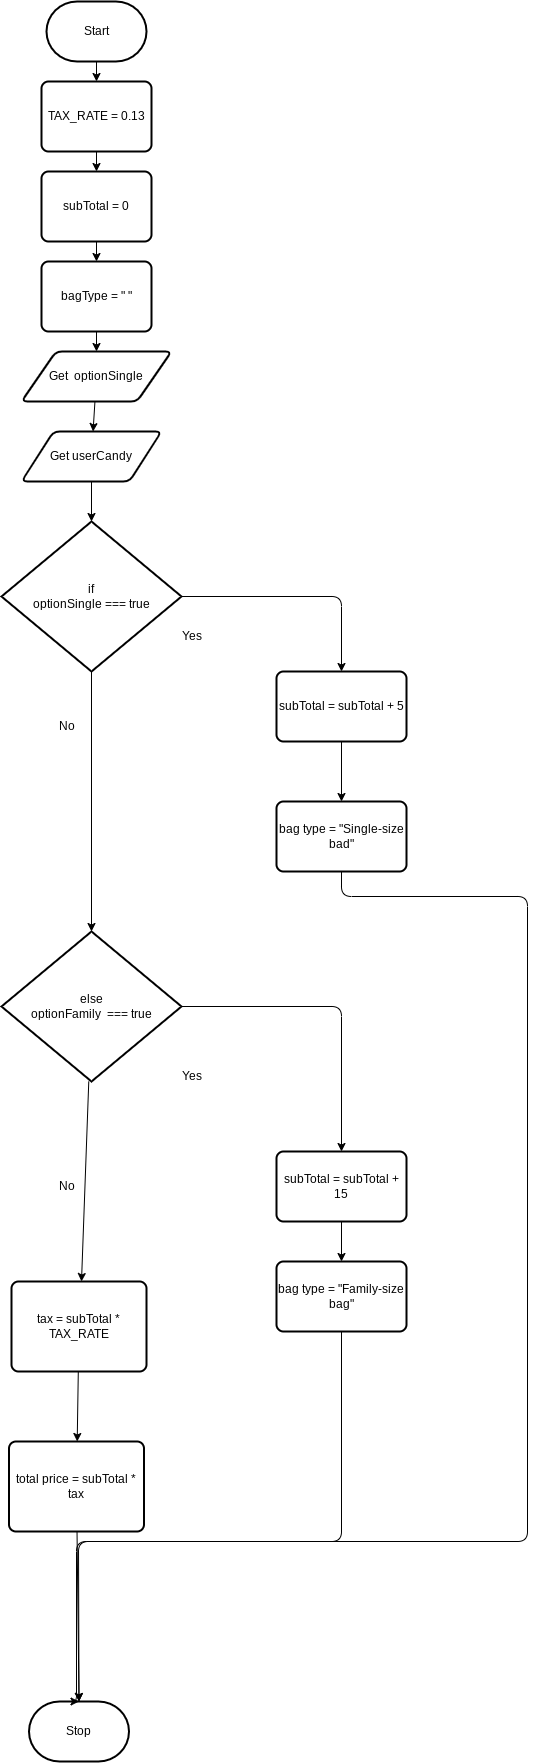

The diagram above was exported from draw.io. Its source (the exported page's mxGraphModel, read from the mxfile embedded in the PNG):
<mxGraphModel dx="1277" dy="965" grid="1" gridSize="10" guides="1" tooltips="1" connect="1" arrows="1" fold="1" page="1" pageScale="1" pageWidth="850" pageHeight="1100" math="0" shadow="0">
  <root>
    <mxCell id="0" />
    <mxCell id="1" parent="0" />
    <mxCell id="12" value="" style="edgeStyle=none;html=1;" parent="1" source="2" target="8" edge="1">
      <mxGeometry relative="1" as="geometry" />
    </mxCell>
    <mxCell id="2" value="Start" style="strokeWidth=2;html=1;shape=mxgraph.flowchart.terminator;whiteSpace=wrap;" parent="1" vertex="1">
      <mxGeometry x="400" y="30" width="100" height="60" as="geometry" />
    </mxCell>
    <mxCell id="3" value="Stop" style="strokeWidth=2;html=1;shape=mxgraph.flowchart.terminator;whiteSpace=wrap;" parent="1" vertex="1">
      <mxGeometry x="382.5" y="1730" width="100" height="60" as="geometry" />
    </mxCell>
    <mxCell id="17" value="" style="edgeStyle=none;html=1;" parent="1" source="4" edge="1">
      <mxGeometry relative="1" as="geometry">
        <mxPoint x="446.5625" y="460" as="targetPoint" />
      </mxGeometry>
    </mxCell>
    <mxCell id="4" value="Get&amp;nbsp; optionSingle" style="shape=parallelogram;html=1;strokeWidth=2;perimeter=parallelogramPerimeter;whiteSpace=wrap;rounded=1;arcSize=12;size=0.23;" parent="1" vertex="1">
      <mxGeometry x="375" y="380" width="150" height="50" as="geometry" />
    </mxCell>
    <mxCell id="13" value="" style="edgeStyle=none;html=1;" parent="1" source="8" target="10" edge="1">
      <mxGeometry relative="1" as="geometry" />
    </mxCell>
    <mxCell id="8" value="TAX_RATE = 0.13" style="rounded=1;whiteSpace=wrap;html=1;absoluteArcSize=1;arcSize=14;strokeWidth=2;" parent="1" vertex="1">
      <mxGeometry x="395" y="110" width="110" height="70" as="geometry" />
    </mxCell>
    <mxCell id="14" value="" style="edgeStyle=none;html=1;" parent="1" source="10" target="11" edge="1">
      <mxGeometry relative="1" as="geometry" />
    </mxCell>
    <mxCell id="10" value="subTotal = 0" style="rounded=1;whiteSpace=wrap;html=1;absoluteArcSize=1;arcSize=14;strokeWidth=2;" parent="1" vertex="1">
      <mxGeometry x="395" y="200" width="110" height="70" as="geometry" />
    </mxCell>
    <mxCell id="16" value="" style="edgeStyle=none;html=1;" parent="1" source="11" target="4" edge="1">
      <mxGeometry relative="1" as="geometry" />
    </mxCell>
    <mxCell id="11" value="bagType = &quot; &quot;" style="rounded=1;whiteSpace=wrap;html=1;absoluteArcSize=1;arcSize=14;strokeWidth=2;" parent="1" vertex="1">
      <mxGeometry x="395" y="290" width="110" height="70" as="geometry" />
    </mxCell>
    <mxCell id="23" value="" style="edgeStyle=orthogonalEdgeStyle;html=1;entryX=0.5;entryY=0;entryDx=0;entryDy=0;" parent="1" source="18" target="25" edge="1">
      <mxGeometry relative="1" as="geometry">
        <mxPoint x="690" y="770" as="targetPoint" />
      </mxGeometry>
    </mxCell>
    <mxCell id="30" value="" style="edgeStyle=none;html=1;" parent="1" source="18" target="29" edge="1">
      <mxGeometry relative="1" as="geometry" />
    </mxCell>
    <mxCell id="18" value="if&lt;div&gt;optionSingle === true&lt;/div&gt;" style="strokeWidth=2;html=1;shape=mxgraph.flowchart.decision;whiteSpace=wrap;" parent="1" vertex="1">
      <mxGeometry x="355" y="550" width="180" height="150" as="geometry" />
    </mxCell>
    <mxCell id="21" value="" style="edgeStyle=none;html=1;" parent="1" source="19" target="18" edge="1">
      <mxGeometry relative="1" as="geometry" />
    </mxCell>
    <mxCell id="19" value="Get userCandy" style="shape=parallelogram;html=1;strokeWidth=2;perimeter=parallelogramPerimeter;whiteSpace=wrap;rounded=1;arcSize=12;size=0.23;" parent="1" vertex="1">
      <mxGeometry x="375" y="460" width="140" height="50" as="geometry" />
    </mxCell>
    <mxCell id="24" value="Yes" style="text;html=1;align=center;verticalAlign=middle;resizable=0;points=[];autosize=1;strokeColor=none;fillColor=none;" parent="1" vertex="1">
      <mxGeometry x="525" y="650" width="40" height="30" as="geometry" />
    </mxCell>
    <mxCell id="28" value="" style="edgeStyle=none;html=1;" parent="1" source="25" target="27" edge="1">
      <mxGeometry relative="1" as="geometry" />
    </mxCell>
    <mxCell id="25" value="subTotal = subTotal + 5" style="rounded=1;whiteSpace=wrap;html=1;absoluteArcSize=1;arcSize=14;strokeWidth=2;" parent="1" vertex="1">
      <mxGeometry x="630" y="700" width="130" height="70" as="geometry" />
    </mxCell>
    <mxCell id="44" value="" style="edgeStyle=orthogonalEdgeStyle;html=1;entryX=0.5;entryY=0;entryDx=0;entryDy=0;entryPerimeter=0;" parent="1" source="27" target="3" edge="1">
      <mxGeometry relative="1" as="geometry">
        <mxPoint x="380" y="1810" as="targetPoint" />
        <Array as="points">
          <mxPoint x="695" y="925" />
          <mxPoint x="881" y="925" />
          <mxPoint x="881" y="1570" />
          <mxPoint x="430" y="1570" />
        </Array>
      </mxGeometry>
    </mxCell>
    <mxCell id="27" value="bag type = &quot;Single-size bad&quot;" style="rounded=1;whiteSpace=wrap;html=1;absoluteArcSize=1;arcSize=14;strokeWidth=2;" parent="1" vertex="1">
      <mxGeometry x="630" y="830" width="130" height="70" as="geometry" />
    </mxCell>
    <mxCell id="35" value="" style="edgeStyle=orthogonalEdgeStyle;html=1;entryX=0.5;entryY=0;entryDx=0;entryDy=0;" parent="1" source="29" target="36" edge="1">
      <mxGeometry relative="1" as="geometry">
        <mxPoint x="710" y="1124.9999999999998" as="targetPoint" />
      </mxGeometry>
    </mxCell>
    <mxCell id="41" value="" style="edgeStyle=none;html=1;entryX=0.5;entryY=0;entryDx=0;entryDy=0;entryPerimeter=0;" parent="1" source="29" edge="1">
      <mxGeometry relative="1" as="geometry">
        <mxPoint x="435" y="1310" as="targetPoint" />
      </mxGeometry>
    </mxCell>
    <mxCell id="29" value="else&lt;br&gt;&lt;div&gt;optionFamily&amp;nbsp; === true&lt;/div&gt;" style="strokeWidth=2;html=1;shape=mxgraph.flowchart.decision;whiteSpace=wrap;" parent="1" vertex="1">
      <mxGeometry x="355" y="960" width="180" height="150" as="geometry" />
    </mxCell>
    <mxCell id="31" value="No" style="text;html=1;align=center;verticalAlign=middle;resizable=0;points=[];autosize=1;strokeColor=none;fillColor=none;" parent="1" vertex="1">
      <mxGeometry x="400" y="740" width="40" height="30" as="geometry" />
    </mxCell>
    <mxCell id="39" value="" style="edgeStyle=none;html=1;" parent="1" source="36" target="38" edge="1">
      <mxGeometry relative="1" as="geometry" />
    </mxCell>
    <mxCell id="36" value="subTotal = subTotal + 15" style="rounded=1;whiteSpace=wrap;html=1;absoluteArcSize=1;arcSize=14;strokeWidth=2;" parent="1" vertex="1">
      <mxGeometry x="630" y="1180" width="130" height="70" as="geometry" />
    </mxCell>
    <mxCell id="37" value="Yes" style="text;html=1;align=center;verticalAlign=middle;resizable=0;points=[];autosize=1;strokeColor=none;fillColor=none;" parent="1" vertex="1">
      <mxGeometry x="525" y="1090" width="40" height="30" as="geometry" />
    </mxCell>
    <mxCell id="55" value="" style="edgeStyle=none;html=1;entryX=0.5;entryY=0;entryDx=0;entryDy=0;entryPerimeter=0;" edge="1" parent="1" source="38" target="3">
      <mxGeometry relative="1" as="geometry">
        <mxPoint x="695.0000000000002" y="1475" as="targetPoint" />
        <Array as="points">
          <mxPoint x="695" y="1570" />
          <mxPoint x="432" y="1570" />
        </Array>
      </mxGeometry>
    </mxCell>
    <mxCell id="38" value="bag type = &quot;Family-size bag&quot;" style="rounded=1;whiteSpace=wrap;html=1;absoluteArcSize=1;arcSize=14;strokeWidth=2;" parent="1" vertex="1">
      <mxGeometry x="630" y="1290" width="130" height="70" as="geometry" />
    </mxCell>
    <mxCell id="42" value="No" style="text;html=1;align=center;verticalAlign=middle;resizable=0;points=[];autosize=1;strokeColor=none;fillColor=none;" parent="1" vertex="1">
      <mxGeometry x="400" y="1200" width="40" height="30" as="geometry" />
    </mxCell>
    <mxCell id="51" value="" style="edgeStyle=none;html=1;" parent="1" source="48" target="50" edge="1">
      <mxGeometry relative="1" as="geometry" />
    </mxCell>
    <mxCell id="48" value="tax = subTotal * TAX_RATE" style="rounded=1;whiteSpace=wrap;html=1;absoluteArcSize=1;arcSize=14;strokeWidth=2;" parent="1" vertex="1">
      <mxGeometry x="365" y="1310" width="135" height="90" as="geometry" />
    </mxCell>
    <mxCell id="52" value="" style="edgeStyle=none;html=1;entryX=0.5;entryY=0;entryDx=0;entryDy=0;entryPerimeter=0;" parent="1" source="50" target="3" edge="1">
      <mxGeometry relative="1" as="geometry" />
    </mxCell>
    <mxCell id="50" value="total price = subTotal * tax" style="rounded=1;whiteSpace=wrap;html=1;absoluteArcSize=1;arcSize=14;strokeWidth=2;" parent="1" vertex="1">
      <mxGeometry x="362.5" y="1470" width="135" height="90" as="geometry" />
    </mxCell>
  </root>
</mxGraphModel>